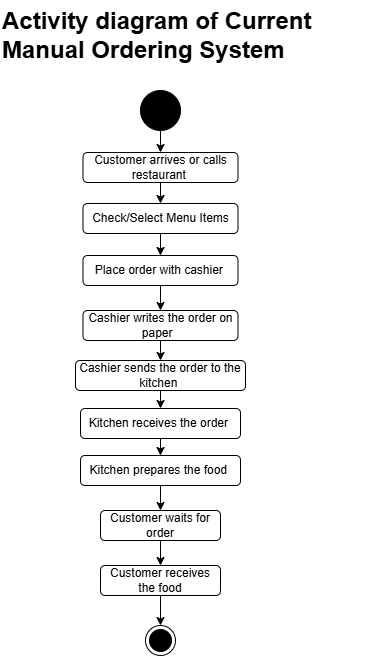

The diagram above was exported from draw.io. Its source (the exported page's mxGraphModel, read from the mxfile embedded in the PNG):
<mxGraphModel dx="960" dy="465" grid="1" gridSize="5" guides="1" tooltips="1" connect="1" arrows="1" fold="1" page="1" pageScale="1" pageWidth="1654" pageHeight="2336" math="0" shadow="0">
  <root>
    <mxCell id="0" />
    <mxCell id="1" parent="0" />
    <mxCell id="B4-HIW3NBQOMDTd-3Ix5-22" parent="1" style="ellipse;fillColor=strokeColor;html=1;" value="" vertex="1">
      <mxGeometry height="40" width="40" x="535" y="135" as="geometry" />
    </mxCell>
    <mxCell id="B4-HIW3NBQOMDTd-3Ix5-23" parent="1" style="rounded=1;whiteSpace=wrap;html=1;" value="Customer arrives or calls restaurant&amp;nbsp;" vertex="1">
      <mxGeometry height="30" width="155" x="477.5" y="197" as="geometry" />
    </mxCell>
    <mxCell id="B4-HIW3NBQOMDTd-3Ix5-24" parent="1" style="rounded=1;whiteSpace=wrap;html=1;" value="Check/Select Menu Items" vertex="1">
      <mxGeometry height="30" width="155" x="477.5" y="248" as="geometry" />
    </mxCell>
    <mxCell id="B4-HIW3NBQOMDTd-3Ix5-25" parent="1" style="rounded=1;whiteSpace=wrap;html=1;" value="Place order with cashier&amp;nbsp;" vertex="1">
      <mxGeometry height="30" width="155" x="477.5" y="300" as="geometry" />
    </mxCell>
    <mxCell id="B4-HIW3NBQOMDTd-3Ix5-26" parent="1" style="rounded=1;whiteSpace=wrap;html=1;" value="Cashier writes the order on paper&amp;nbsp;&amp;nbsp;" vertex="1">
      <mxGeometry height="30" width="155" x="477.5" y="355" as="geometry" />
    </mxCell>
    <mxCell id="B4-HIW3NBQOMDTd-3Ix5-27" parent="1" style="rounded=1;whiteSpace=wrap;html=1;" value="Cashier sends the order to the kitchen&amp;nbsp;" vertex="1">
      <mxGeometry height="30" width="170" x="470" y="405" as="geometry" />
    </mxCell>
    <mxCell id="B4-HIW3NBQOMDTd-3Ix5-28" parent="1" style="rounded=1;whiteSpace=wrap;html=1;" value="Kitchen receives the order&amp;nbsp;" vertex="1">
      <mxGeometry height="30" width="160" x="475" y="453" as="geometry" />
    </mxCell>
    <mxCell id="B4-HIW3NBQOMDTd-3Ix5-29" parent="1" style="rounded=1;whiteSpace=wrap;html=1;" value="Kitchen prepares the food&amp;nbsp;" vertex="1">
      <mxGeometry height="30" width="160" x="475" y="500" as="geometry" />
    </mxCell>
    <mxCell id="B4-HIW3NBQOMDTd-3Ix5-30" parent="1" style="rounded=1;whiteSpace=wrap;html=1;" value="Customer waits for order" vertex="1">
      <mxGeometry height="30" width="120" x="495" y="555" as="geometry" />
    </mxCell>
    <mxCell id="B4-HIW3NBQOMDTd-3Ix5-31" parent="1" style="rounded=1;whiteSpace=wrap;html=1;" value="Customer receives the food" vertex="1">
      <mxGeometry height="30" width="120" x="495" y="610" as="geometry" />
    </mxCell>
    <mxCell id="B4-HIW3NBQOMDTd-3Ix5-32" parent="1" style="ellipse;html=1;shape=endState;fillColor=strokeColor;" value="" vertex="1">
      <mxGeometry height="30" width="30" x="540" y="670" as="geometry" />
    </mxCell>
    <mxCell id="B4-HIW3NBQOMDTd-3Ix5-33" edge="1" parent="1" source="B4-HIW3NBQOMDTd-3Ix5-22" style="endArrow=classic;html=1;rounded=0;exitX=0.5;exitY=1;exitDx=0;exitDy=0;" target="B4-HIW3NBQOMDTd-3Ix5-23" value="">
      <mxGeometry height="50" relative="1" width="50" as="geometry">
        <mxPoint x="870" y="450" as="sourcePoint" />
        <mxPoint x="920" y="400" as="targetPoint" />
      </mxGeometry>
    </mxCell>
    <mxCell id="B4-HIW3NBQOMDTd-3Ix5-34" edge="1" parent="1" source="B4-HIW3NBQOMDTd-3Ix5-23" style="endArrow=classic;html=1;rounded=0;exitX=0.5;exitY=1;exitDx=0;exitDy=0;entryX=0.5;entryY=0;entryDx=0;entryDy=0;" target="B4-HIW3NBQOMDTd-3Ix5-24" value="">
      <mxGeometry height="50" relative="1" width="50" as="geometry">
        <mxPoint x="870" y="350" as="sourcePoint" />
        <mxPoint x="920" y="300" as="targetPoint" />
      </mxGeometry>
    </mxCell>
    <mxCell id="B4-HIW3NBQOMDTd-3Ix5-35" edge="1" parent="1" source="B4-HIW3NBQOMDTd-3Ix5-26" style="endArrow=classic;html=1;rounded=0;exitX=0.5;exitY=1;exitDx=0;exitDy=0;entryX=0.5;entryY=0;entryDx=0;entryDy=0;" target="B4-HIW3NBQOMDTd-3Ix5-27" value="">
      <mxGeometry height="50" relative="1" width="50" as="geometry">
        <mxPoint x="840" y="375" as="sourcePoint" />
        <mxPoint x="890" y="325" as="targetPoint" />
      </mxGeometry>
    </mxCell>
    <mxCell id="B4-HIW3NBQOMDTd-3Ix5-36" edge="1" parent="1" source="B4-HIW3NBQOMDTd-3Ix5-25" style="endArrow=classic;html=1;rounded=0;exitX=0.5;exitY=1;exitDx=0;exitDy=0;entryX=0.5;entryY=0;entryDx=0;entryDy=0;" target="B4-HIW3NBQOMDTd-3Ix5-26" value="">
      <mxGeometry height="50" relative="1" width="50" as="geometry">
        <mxPoint x="795" y="385" as="sourcePoint" />
        <mxPoint x="845" y="335" as="targetPoint" />
      </mxGeometry>
    </mxCell>
    <mxCell id="B4-HIW3NBQOMDTd-3Ix5-37" edge="1" parent="1" source="B4-HIW3NBQOMDTd-3Ix5-24" style="endArrow=classic;html=1;rounded=0;exitX=0.5;exitY=1;exitDx=0;exitDy=0;entryX=0.5;entryY=0;entryDx=0;entryDy=0;" target="B4-HIW3NBQOMDTd-3Ix5-25" value="">
      <mxGeometry height="50" relative="1" width="50" as="geometry">
        <mxPoint x="810" y="340" as="sourcePoint" />
        <mxPoint x="860" y="290" as="targetPoint" />
      </mxGeometry>
    </mxCell>
    <mxCell id="B4-HIW3NBQOMDTd-3Ix5-38" edge="1" parent="1" source="B4-HIW3NBQOMDTd-3Ix5-30" style="endArrow=classic;html=1;rounded=0;exitX=0.5;exitY=1;exitDx=0;exitDy=0;entryX=0.5;entryY=0;entryDx=0;entryDy=0;" target="B4-HIW3NBQOMDTd-3Ix5-31" value="">
      <mxGeometry height="50" relative="1" width="50" as="geometry">
        <mxPoint x="870" y="350" as="sourcePoint" />
        <mxPoint x="920" y="300" as="targetPoint" />
      </mxGeometry>
    </mxCell>
    <mxCell id="B4-HIW3NBQOMDTd-3Ix5-39" edge="1" parent="1" source="B4-HIW3NBQOMDTd-3Ix5-29" style="endArrow=classic;html=1;rounded=0;exitX=0.5;exitY=1;exitDx=0;exitDy=0;entryX=0.5;entryY=0;entryDx=0;entryDy=0;" target="B4-HIW3NBQOMDTd-3Ix5-30" value="">
      <mxGeometry height="50" relative="1" width="50" as="geometry">
        <mxPoint x="870" y="350" as="sourcePoint" />
        <mxPoint x="920" y="300" as="targetPoint" />
      </mxGeometry>
    </mxCell>
    <mxCell id="B4-HIW3NBQOMDTd-3Ix5-40" edge="1" parent="1" source="B4-HIW3NBQOMDTd-3Ix5-28" style="endArrow=classic;html=1;rounded=0;exitX=0.5;exitY=1;exitDx=0;exitDy=0;entryX=0.5;entryY=0;entryDx=0;entryDy=0;" target="B4-HIW3NBQOMDTd-3Ix5-29" value="">
      <mxGeometry height="50" relative="1" width="50" as="geometry">
        <mxPoint x="870" y="350" as="sourcePoint" />
        <mxPoint x="920" y="300" as="targetPoint" />
      </mxGeometry>
    </mxCell>
    <mxCell id="B4-HIW3NBQOMDTd-3Ix5-41" edge="1" parent="1" source="B4-HIW3NBQOMDTd-3Ix5-27" style="endArrow=classic;html=1;rounded=0;exitX=0.5;exitY=1;exitDx=0;exitDy=0;entryX=0.5;entryY=0;entryDx=0;entryDy=0;" target="B4-HIW3NBQOMDTd-3Ix5-28" value="">
      <mxGeometry height="50" relative="1" width="50" as="geometry">
        <mxPoint x="870" y="350" as="sourcePoint" />
        <mxPoint x="920" y="300" as="targetPoint" />
      </mxGeometry>
    </mxCell>
    <mxCell id="B4-HIW3NBQOMDTd-3Ix5-42" edge="1" parent="1" source="B4-HIW3NBQOMDTd-3Ix5-31" style="endArrow=classic;html=1;rounded=0;exitX=0.5;exitY=1;exitDx=0;exitDy=0;entryX=0.5;entryY=0;entryDx=0;entryDy=0;" target="B4-HIW3NBQOMDTd-3Ix5-32" value="">
      <mxGeometry height="50" relative="1" width="50" as="geometry">
        <mxPoint x="870" y="550" as="sourcePoint" />
        <mxPoint x="920" y="500" as="targetPoint" />
      </mxGeometry>
    </mxCell>
    <mxCell id="B4-HIW3NBQOMDTd-3Ix5-43" parent="1" style="text;html=1;whiteSpace=wrap;overflow=hidden;rounded=0;" value="&lt;h1 style=&quot;margin-top: 0px;&quot;&gt;Activity diagram of Current Manual Ordering System&amp;nbsp;&lt;/h1&gt;" vertex="1">
      <mxGeometry height="120" width="370" x="395" y="45" as="geometry" />
    </mxCell>
  </root>
</mxGraphModel>